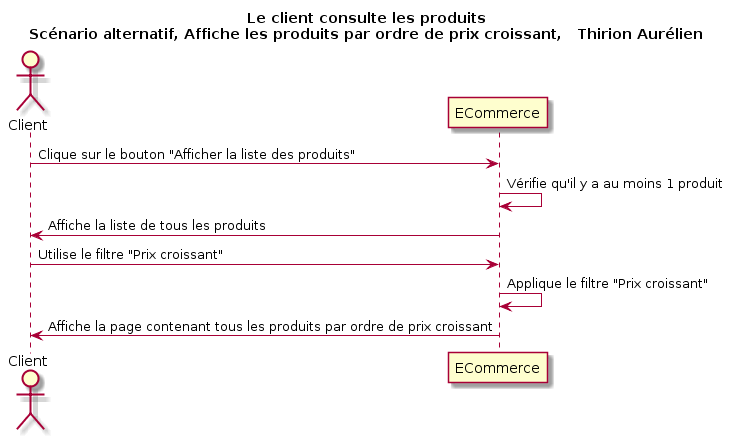

The diagram above was rendered by PlantUML. Its source (embedded in the PNG):
@startuml
Title Le client consulte les produits\nScénario alternatif, Affiche les produits par ordre de prix croissant,   Thirion Aurélien
Actor Client as v
participant ECommerce as a

v -> a : Clique sur le bouton "Afficher la liste des produits"
a -> a : Vérifie qu'il y a au moins 1 produit
v <- a : Affiche la liste de tous les produits
v -> a : Utilise le filtre "Prix croissant"
a -> a : Applique le filtre "Prix croissant"
v <- a : Affiche la page contenant tous les produits par ordre de prix croissant
@enduml